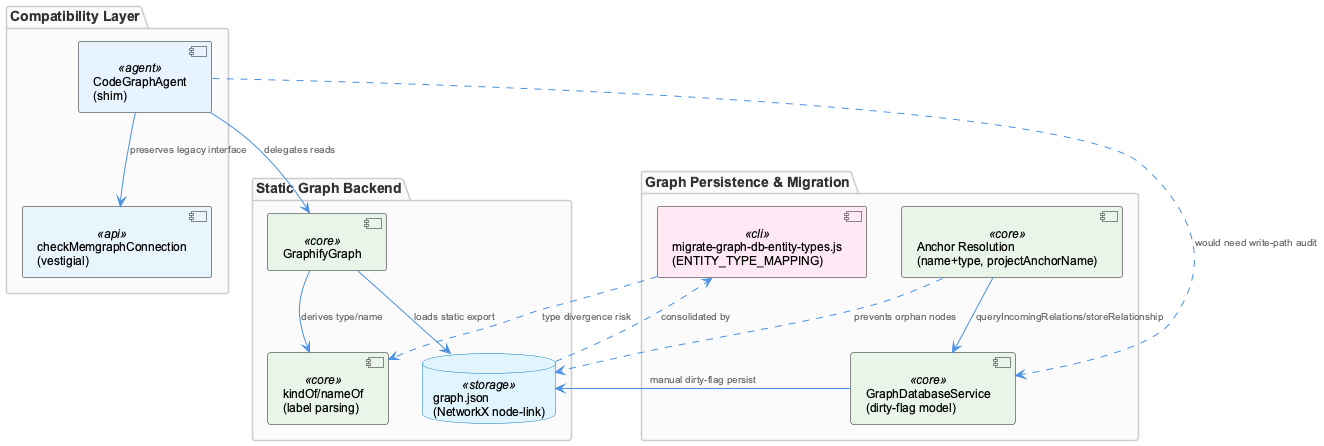

The diagram above was rendered by PlantUML. Its source (embedded in the PNG):
@startuml
!include /Users/Q284340/Agentic/coding/docs/puml/_standard-style.puml

package "Compatibility Layer" {
  component "CodeGraphAgent\n(shim)" as cga <<agent>>
  component "checkMemgraphConnection\n(vestigial)" as chk <<api>>
}

package "Static Graph Backend" {
  component "GraphifyGraph" as gg <<core>>
  component "kindOf/nameOf\n(label parsing)" as parse <<core>>
  database "graph.json\n(NetworkX node-link)" as graphjson <<storage>>
}

package "Graph Persistence & Migration" {
  component "GraphDatabaseService\n(dirty-flag model)" as gds <<core>>
  component "migrate-graph-db-entity-types.js\n(ENTITY_TYPE_MAPPING)" as migrate <<cli>>
  component "Anchor Resolution\n(name+type, projectAnchorName)" as anchor <<core>>
}

cga --> chk : "preserves legacy interface"
cga --> gg : "delegates reads"
gg --> graphjson : "loads static export"
gg --> parse : "derives type/name"
graphjson ..> migrate : "consolidated by"
migrate ..> parse : "type divergence risk"
gds --> graphjson : "manual dirty-flag persist"
anchor --> gds : "queryIncomingRelations/storeRelationship"
anchor ..> graphjson : "prevents orphan nodes"
cga ..> gds : "would need write-path audit"

@enduml